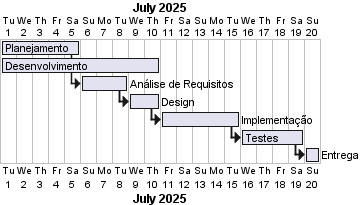

The diagram above was rendered by PlantUML. Its source (embedded in the PNG):
@startgantt
Project starts the 2025-07-01

' Fase de Planejamento
[Planejamento] lasts 5 days

' Fase de Desenvolvimento com subtarefas
[Desenvolvimento] lasts 10 days
[Análise de Requisitos] starts at [Planejamento]'s end and lasts 3 days
[Design] starts at [Análise de Requisitos]'s end and lasts 2 days
[Implementação] starts at [Design]'s end and lasts 5 days

' Fase de Testes
[Testes] starts at [Implementação]'s end and lasts 4 days

' Entrega Final
[Entrega] starts at [Testes]'s end and lasts 1 day

' Dependências opcionais (linhas entre tarefas)
[Análise de Requisitos] -> [Design]
[Design] -> [Implementação]
[Implementação] -> [Testes]
[Testes] -> [Entrega]
@endgantt